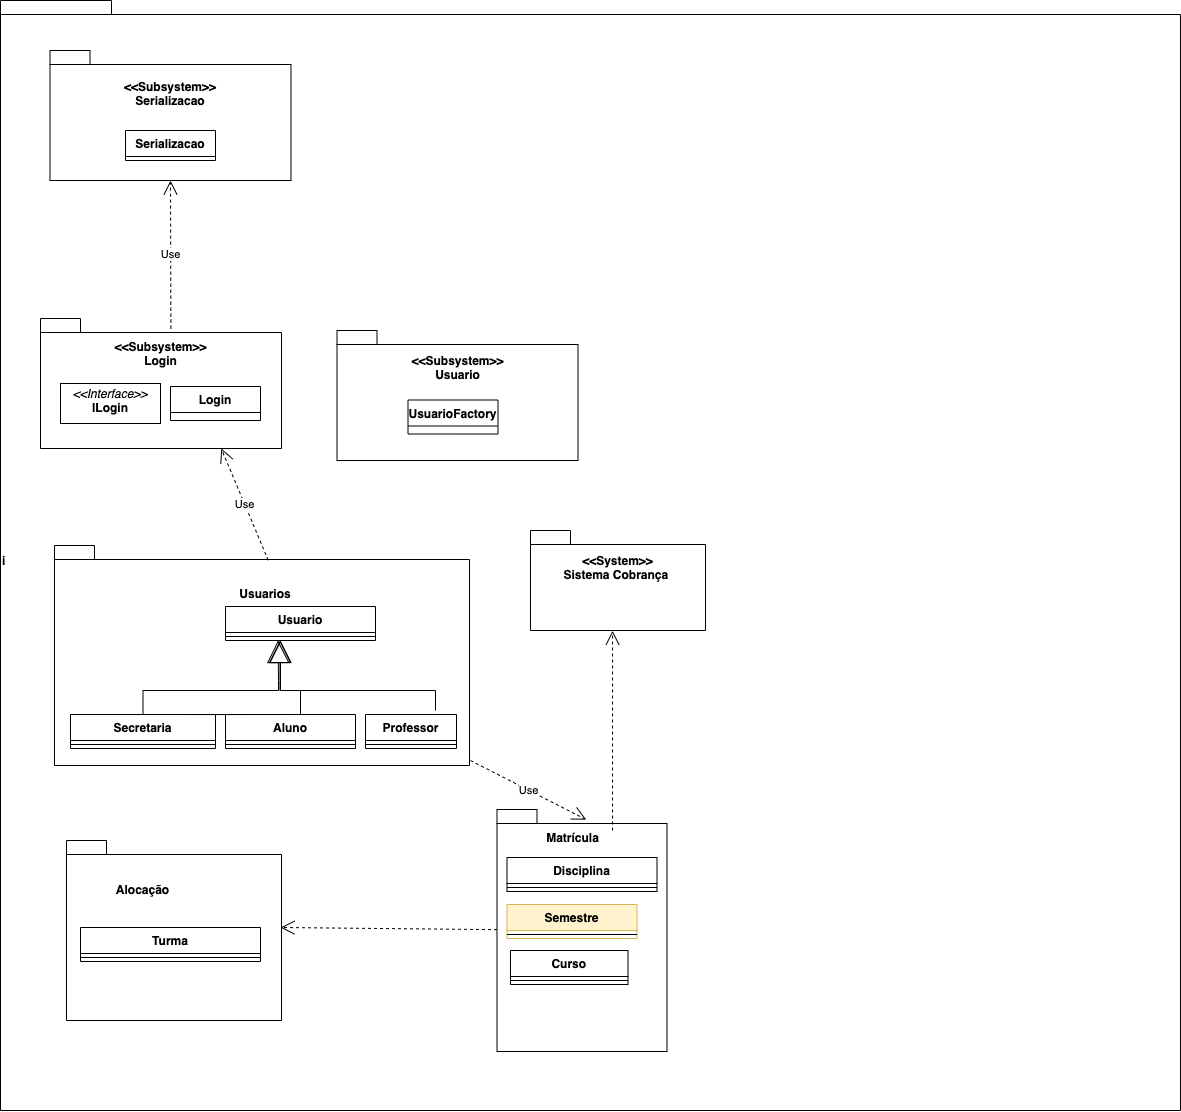

The diagram above was exported from draw.io. Its source (the exported page's mxGraphModel, read from the mxfile embedded in the PNG):
<mxGraphModel dx="1722" dy="1831" grid="1" gridSize="10" guides="1" tooltips="1" connect="1" arrows="1" fold="1" page="1" pageScale="1" pageWidth="827" pageHeight="1169" math="0" shadow="0">
  <root>
    <mxCell id="0" />
    <mxCell id="1" parent="0" />
    <mxCell id="lThGbVFxKA3Y6_PsWOjh-1" value="i" style="shape=folder;fontStyle=1;spacingTop=10;tabWidth=40;tabHeight=14;tabPosition=left;html=1;align=left;" parent="1" vertex="1">
      <mxGeometry x="70" y="-180" width="1180" height="1110" as="geometry" />
    </mxCell>
    <mxCell id="lThGbVFxKA3Y6_PsWOjh-5" value="" style="shape=folder;fontStyle=1;spacingTop=10;tabWidth=40;tabHeight=14;tabPosition=left;html=1;" parent="1" vertex="1">
      <mxGeometry x="600" y="350" width="175" height="100" as="geometry" />
    </mxCell>
    <mxCell id="lThGbVFxKA3Y6_PsWOjh-6" value="&lt;&lt;System&gt;&gt;&#10;Sistema Cobrança " style="text;align=center;fontStyle=1;verticalAlign=middle;spacingLeft=3;spacingRight=3;strokeColor=none;rotatable=0;points=[[0,0.5],[1,0.5]];portConstraint=eastwest;" parent="1" vertex="1">
      <mxGeometry x="647.5" y="374" width="80" height="26" as="geometry" />
    </mxCell>
    <mxCell id="lThGbVFxKA3Y6_PsWOjh-7" value="" style="shape=folder;fontStyle=1;spacingTop=10;tabWidth=40;tabHeight=14;tabPosition=left;html=1;" parent="1" vertex="1">
      <mxGeometry x="110" y="138" width="241" height="130" as="geometry" />
    </mxCell>
    <mxCell id="lThGbVFxKA3Y6_PsWOjh-8" value="&lt;&lt;Subsystem&gt;&gt;&#10; Login " style="text;align=center;fontStyle=1;verticalAlign=middle;spacingLeft=3;spacingRight=3;strokeColor=none;rotatable=0;points=[[0,0.5],[1,0.5]];portConstraint=eastwest;" parent="1" vertex="1">
      <mxGeometry x="190.5" y="160" width="80" height="26" as="geometry" />
    </mxCell>
    <mxCell id="lThGbVFxKA3Y6_PsWOjh-9" value="Login" style="swimlane;fontStyle=1;align=center;verticalAlign=top;childLayout=stackLayout;horizontal=1;startSize=26;horizontalStack=0;resizeParent=1;resizeParentMax=0;resizeLast=0;collapsible=1;marginBottom=0;" parent="1" vertex="1">
      <mxGeometry x="240" y="206" width="90" height="34" as="geometry" />
    </mxCell>
    <mxCell id="lThGbVFxKA3Y6_PsWOjh-13" value="&lt;p style=&quot;margin: 0px ; margin-top: 4px ; text-align: center&quot;&gt;&lt;i&gt;&amp;lt;&amp;lt;Interface&amp;gt;&amp;gt;&lt;/i&gt;&lt;br&gt;&lt;b&gt;ILogin&lt;/b&gt;&lt;/p&gt;&lt;p style=&quot;margin: 0px ; margin-left: 4px&quot;&gt;&lt;br&gt;&lt;/p&gt;&lt;hr size=&quot;1&quot;&gt;&lt;p style=&quot;margin: 0px ; margin-left: 4px&quot;&gt;&lt;br&gt;&lt;/p&gt;" style="verticalAlign=top;align=left;overflow=fill;fontSize=12;fontFamily=Helvetica;html=1;" parent="1" vertex="1">
      <mxGeometry x="130" y="203" width="100" height="40" as="geometry" />
    </mxCell>
    <mxCell id="lThGbVFxKA3Y6_PsWOjh-18" value="" style="shape=folder;fontStyle=1;spacingTop=10;tabWidth=40;tabHeight=14;tabPosition=left;html=1;" parent="1" vertex="1">
      <mxGeometry x="124" y="365" width="415" height="220" as="geometry" />
    </mxCell>
    <mxCell id="lThGbVFxKA3Y6_PsWOjh-19" value="Usuarios" style="text;align=center;fontStyle=1;verticalAlign=middle;spacingLeft=3;spacingRight=3;strokeColor=none;rotatable=0;points=[[0,0.5],[1,0.5]];portConstraint=eastwest;" parent="1" vertex="1">
      <mxGeometry x="295" y="400" width="80" height="26" as="geometry" />
    </mxCell>
    <mxCell id="lThGbVFxKA3Y6_PsWOjh-20" value="Aluno" style="swimlane;fontStyle=1;align=center;verticalAlign=top;childLayout=stackLayout;horizontal=1;startSize=26;horizontalStack=0;resizeParent=1;resizeParentMax=0;resizeLast=0;collapsible=1;marginBottom=0;" parent="1" vertex="1">
      <mxGeometry x="295" y="534" width="130" height="34" as="geometry" />
    </mxCell>
    <mxCell id="lThGbVFxKA3Y6_PsWOjh-25" value="" style="line;strokeWidth=1;fillColor=none;align=left;verticalAlign=middle;spacingTop=-1;spacingLeft=3;spacingRight=3;rotatable=0;labelPosition=right;points=[];portConstraint=eastwest;" parent="lThGbVFxKA3Y6_PsWOjh-20" vertex="1">
      <mxGeometry y="26" width="130" height="8" as="geometry" />
    </mxCell>
    <mxCell id="lThGbVFxKA3Y6_PsWOjh-29" value="Usuario" style="swimlane;fontStyle=1;align=center;verticalAlign=top;childLayout=stackLayout;horizontal=1;startSize=26;horizontalStack=0;resizeParent=1;resizeParentMax=0;resizeLast=0;collapsible=1;marginBottom=0;" parent="1" vertex="1">
      <mxGeometry x="295" y="426" width="150" height="34" as="geometry" />
    </mxCell>
    <mxCell id="lThGbVFxKA3Y6_PsWOjh-33" value="" style="line;strokeWidth=1;fillColor=none;align=left;verticalAlign=middle;spacingTop=-1;spacingLeft=3;spacingRight=3;rotatable=0;labelPosition=right;points=[];portConstraint=eastwest;" parent="lThGbVFxKA3Y6_PsWOjh-29" vertex="1">
      <mxGeometry y="26" width="150" height="8" as="geometry" />
    </mxCell>
    <mxCell id="lThGbVFxKA3Y6_PsWOjh-43" style="edgeStyle=orthogonalEdgeStyle;rounded=0;orthogonalLoop=1;jettySize=auto;html=1;entryX=0;entryY=0.787;entryDx=0;entryDy=0;entryPerimeter=0;endArrow=block;endFill=0;endSize=20;" parent="lThGbVFxKA3Y6_PsWOjh-29" source="lThGbVFxKA3Y6_PsWOjh-37" edge="1">
      <mxGeometry relative="1" as="geometry">
        <mxPoint x="-117.5" y="33.5" as="sourcePoint" />
        <mxPoint x="52.5" y="33.96199999999999" as="targetPoint" />
        <Array as="points">
          <mxPoint x="-82" y="84" />
          <mxPoint x="53" y="84" />
          <mxPoint x="53" y="74" />
        </Array>
      </mxGeometry>
    </mxCell>
    <mxCell id="lThGbVFxKA3Y6_PsWOjh-34" value="Professor" style="swimlane;fontStyle=1;align=center;verticalAlign=top;childLayout=stackLayout;horizontal=1;startSize=26;horizontalStack=0;resizeParent=1;resizeParentMax=0;resizeLast=0;collapsible=1;marginBottom=0;" parent="1" vertex="1">
      <mxGeometry x="435" y="534" width="91" height="34" as="geometry" />
    </mxCell>
    <mxCell id="lThGbVFxKA3Y6_PsWOjh-35" value="" style="line;strokeWidth=1;fillColor=none;align=left;verticalAlign=middle;spacingTop=-1;spacingLeft=3;spacingRight=3;rotatable=0;labelPosition=right;points=[];portConstraint=eastwest;" parent="lThGbVFxKA3Y6_PsWOjh-34" vertex="1">
      <mxGeometry y="26" width="91" height="8" as="geometry" />
    </mxCell>
    <mxCell id="lThGbVFxKA3Y6_PsWOjh-37" value="Secretaria" style="swimlane;fontStyle=1;align=center;verticalAlign=top;childLayout=stackLayout;horizontal=1;startSize=26;horizontalStack=0;resizeParent=1;resizeParentMax=0;resizeLast=0;collapsible=1;marginBottom=0;" parent="1" vertex="1">
      <mxGeometry x="140" y="534" width="145" height="34" as="geometry" />
    </mxCell>
    <mxCell id="lThGbVFxKA3Y6_PsWOjh-38" value="" style="line;strokeWidth=1;fillColor=none;align=left;verticalAlign=middle;spacingTop=-1;spacingLeft=3;spacingRight=3;rotatable=0;labelPosition=right;points=[];portConstraint=eastwest;" parent="lThGbVFxKA3Y6_PsWOjh-37" vertex="1">
      <mxGeometry y="26" width="145" height="8" as="geometry" />
    </mxCell>
    <mxCell id="lThGbVFxKA3Y6_PsWOjh-48" style="edgeStyle=orthogonalEdgeStyle;rounded=0;orthogonalLoop=1;jettySize=auto;html=1;entryX=0;entryY=0.787;entryDx=0;entryDy=0;entryPerimeter=0;endArrow=block;endFill=0;endSize=20;" parent="1" edge="1">
      <mxGeometry relative="1" as="geometry">
        <mxPoint x="260" y="534.04" as="sourcePoint" />
        <mxPoint x="349.5" y="460.002" as="targetPoint" />
        <Array as="points">
          <mxPoint x="370" y="534" />
          <mxPoint x="370" y="510" />
          <mxPoint x="350" y="510" />
        </Array>
      </mxGeometry>
    </mxCell>
    <mxCell id="lThGbVFxKA3Y6_PsWOjh-53" style="edgeStyle=orthogonalEdgeStyle;rounded=0;orthogonalLoop=1;jettySize=auto;html=1;endArrow=block;endFill=0;endSize=20;" parent="1" edge="1">
      <mxGeometry relative="1" as="geometry">
        <mxPoint x="350" y="460" as="targetPoint" />
        <mxPoint x="505" y="530" as="sourcePoint" />
        <Array as="points">
          <mxPoint x="505" y="510" />
          <mxPoint x="350" y="510" />
        </Array>
      </mxGeometry>
    </mxCell>
    <mxCell id="lThGbVFxKA3Y6_PsWOjh-54" value="" style="shape=folder;fontStyle=1;spacingTop=10;tabWidth=40;tabHeight=14;tabPosition=left;html=1;" parent="1" vertex="1">
      <mxGeometry x="566.5" y="629" width="170" height="242" as="geometry" />
    </mxCell>
    <mxCell id="lThGbVFxKA3Y6_PsWOjh-55" value="Disciplina" style="swimlane;fontStyle=1;align=center;verticalAlign=top;childLayout=stackLayout;horizontal=1;startSize=26;horizontalStack=0;resizeParent=1;resizeParentMax=0;resizeLast=0;collapsible=1;marginBottom=0;" parent="1" vertex="1">
      <mxGeometry x="576.5" y="677" width="150" height="34" as="geometry" />
    </mxCell>
    <mxCell id="lThGbVFxKA3Y6_PsWOjh-62" value="" style="line;strokeWidth=1;fillColor=none;align=left;verticalAlign=middle;spacingTop=-1;spacingLeft=3;spacingRight=3;rotatable=0;labelPosition=right;points=[];portConstraint=eastwest;" parent="lThGbVFxKA3Y6_PsWOjh-55" vertex="1">
      <mxGeometry y="26" width="150" height="8" as="geometry" />
    </mxCell>
    <mxCell id="lThGbVFxKA3Y6_PsWOjh-65" value="Matrícula" style="text;align=center;fontStyle=1;verticalAlign=middle;spacingLeft=3;spacingRight=3;strokeColor=none;rotatable=0;points=[[0,0.5],[1,0.5]];portConstraint=eastwest;" parent="1" vertex="1">
      <mxGeometry x="602.5" y="644" width="80" height="26" as="geometry" />
    </mxCell>
    <mxCell id="lThGbVFxKA3Y6_PsWOjh-66" value="Semestre" style="swimlane;fontStyle=1;align=center;verticalAlign=top;childLayout=stackLayout;horizontal=1;startSize=26;horizontalStack=0;resizeParent=1;resizeParentMax=0;resizeLast=0;collapsible=1;marginBottom=0;fillColor=#fff2cc;strokeColor=#d6b656;" parent="1" vertex="1">
      <mxGeometry x="576.5" y="724" width="130" height="34" as="geometry" />
    </mxCell>
    <mxCell id="lThGbVFxKA3Y6_PsWOjh-70" value="" style="line;strokeWidth=1;fillColor=none;align=left;verticalAlign=middle;spacingTop=-1;spacingLeft=3;spacingRight=3;rotatable=0;labelPosition=right;points=[];portConstraint=eastwest;" parent="lThGbVFxKA3Y6_PsWOjh-66" vertex="1">
      <mxGeometry y="26" width="130" height="8" as="geometry" />
    </mxCell>
    <mxCell id="lThGbVFxKA3Y6_PsWOjh-73" value="&lt;span style=&quot;color: rgba(0 , 0 , 0 , 0) ; font-family: monospace ; font-size: 0px ; font-weight: 400&quot;&gt;%3CmxGraphModel%3E%3Croot%3E%3CmxCell%20id%3D%220%22%2F%3E%3CmxCell%20id%3D%221%22%20parent%3D%220%22%2F%3E%3CmxCell%20id%3D%222%22%20value%3D%22Curso%22%20style%3D%22swimlane%3BfontStyle%3D1%3Balign%3Dcenter%3BverticalAlign%3Dtop%3BchildLayout%3DstackLayout%3Bhorizontal%3D1%3BstartSize%3D26%3BhorizontalStack%3D0%3BresizeParent%3D1%3BresizeParentMax%3D0%3BresizeLast%3D0%3Bcollapsible%3D1%3BmarginBottom%3D0%3B%22%20vertex%3D%221%22%20parent%3D%221%22%3E%3CmxGeometry%20x%3D%22480%22%20y%3D%22330%22%20width%3D%22270%22%20height%3D%22190%22%20as%3D%22geometry%22%2F%3E%3C%2FmxCell%3E%3CmxCell%20id%3D%223%22%20value%3D%22-%20nome%3A%20String%22%20style%3D%22text%3BstrokeColor%3Dnone%3BfillColor%3Dnone%3Balign%3Dleft%3BverticalAlign%3Dtop%3BspacingLeft%3D4%3BspacingRight%3D4%3Boverflow%3Dhidden%3Brotatable%3D0%3Bpoints%3D%5B%5B0%2C0.5%5D%2C%5B1%2C0.5%5D%5D%3BportConstraint%3Deastwest%3B%22%20vertex%3D%221%22%20parent%3D%222%22%3E%3CmxGeometry%20y%3D%2226%22%20width%3D%22270%22%20height%3D%2226%22%20as%3D%22geometry%22%2F%3E%3C%2FmxCell%3E%3CmxCell%20id%3D%224%22%20value%3D%22-%20num_creditos%3A%20int%22%20style%3D%22text%3BstrokeColor%3Dnone%3BfillColor%3Dnone%3Balign%3Dleft%3BverticalAlign%3Dtop%3BspacingLeft%3D4%3BspacingRight%3D4%3Boverflow%3Dhidden%3Brotatable%3D0%3Bpoints%3D%5B%5B0%2C0.5%5D%2C%5B1%2C0.5%5D%5D%3BportConstraint%3Deastwest%3B%22%20vertex%3D%221%22%20parent%3D%222%22%3E%3CmxGeometry%20y%3D%2252%22%20width%3D%22270%22%20height%3D%2226%22%20as%3D%22geometry%22%2F%3E%3C%2FmxCell%3E%3CmxCell%20id%3D%225%22%20value%3D%22-%20disciplinas%3A%20List%26lt%3BDisciplinas%26gt%3B%22%20style%3D%22text%3BstrokeColor%3Dnone%3BfillColor%3Dnone%3Balign%3Dleft%3BverticalAlign%3Dtop%3BspacingLeft%3D4%3BspacingRight%3D4%3Boverflow%3Dhidden%3Brotatable%3D0%3Bpoints%3D%5B%5B0%2C0.5%5D%2C%5B1%2C0.5%5D%5D%3BportConstraint%3Deastwest%3B%22%20vertex%3D%221%22%20parent%3D%222%22%3E%3CmxGeometry%20y%3D%2278%22%20width%3D%22270%22%20height%3D%2226%22%20as%3D%22geometry%22%2F%3E%3C%2FmxCell%3E%3CmxCell%20id%3D%226%22%20value%3D%22%22%20style%3D%22line%3BstrokeWidth%3D1%3BfillColor%3Dnone%3Balign%3Dleft%3BverticalAlign%3Dmiddle%3BspacingTop%3D-1%3BspacingLeft%3D3%3BspacingRight%3D3%3Brotatable%3D0%3BlabelPosition%3Dright%3Bpoints%3D%5B%5D%3BportConstraint%3Deastwest%3B%22%20vertex%3D%221%22%20parent%3D%222%22%3E%3CmxGeometry%20y%3D%22104%22%20width%3D%22270%22%20height%3D%228%22%20as%3D%22geometry%22%2F%3E%3C%2FmxCell%3E%3CmxCell%20id%3D%227%22%20value%3D%22%2B%20removerDisciplina(id_disciplina%3A%20int)%3A%20void%22%20style%3D%22text%3BstrokeColor%3Dnone%3BfillColor%3Dnone%3Balign%3Dleft%3BverticalAlign%3Dtop%3BspacingLeft%3D4%3BspacingRight%3D4%3Boverflow%3Dhidden%3Brotatable%3D0%3Bpoints%3D%5B%5B0%2C0.5%5D%2C%5B1%2C0.5%5D%5D%3BportConstraint%3Deastwest%3B%22%20vertex%3D%221%22%20parent%3D%222%22%3E%3CmxGeometry%20y%3D%22112%22%20width%3D%22270%22%20height%3D%2226%22%20as%3D%22geometry%22%2F%3E%3C%2FmxCell%3E%3CmxCell%20id%3D%228%22%20value%3D%22%2B%20cadastrarDisciplina(id_disciplina%3A%20int)%3A%20void%22%20style%3D%22text%3BstrokeColor%3Dnone%3BfillColor%3Dnone%3Balign%3Dleft%3BverticalAlign%3Dtop%3BspacingLeft%3D4%3BspacingRight%3D4%3Boverflow%3Dhidden%3Brotatable%3D0%3Bpoints%3D%5B%5B0%2C0.5%5D%2C%5B1%2C0.5%5D%5D%3BportConstraint%3Deastwest%3B%22%20vertex%3D%221%22%20parent%3D%222%22%3E%3CmxGeometry%20y%3D%22138%22%20width%3D%22270%22%20height%3D%2226%22%20as%3D%22geometry%22%2F%3E%3C%2FmxCell%3E%3CmxCell%20id%3D%229%22%20value%3D%22%2B%C2%A0verificalimiteCreditoDisciplinaCurso()%3A%20bool%22%20style%3D%22text%3BstrokeColor%3Dnone%3BfillColor%3Dnone%3Balign%3Dleft%3BverticalAlign%3Dtop%3BspacingLeft%3D4%3BspacingRight%3D4%3Boverflow%3Dhidden%3Brotatable%3D0%3Bpoints%3D%5B%5B0%2C0.5%5D%2C%5B1%2C0.5%5D%5D%3BportConstraint%3Deastwest%3B%22%20vertex%3D%221%22%20parent%3D%222%22%3E%3CmxGeometry%20y%3D%22164%22%20width%3D%22270%22%20height%3D%2226%22%20as%3D%22geometry%22%2F%3E%3C%2FmxCell%3E%3C%2Froot%3E%3C%2FmxGraphModel%3E&lt;/span&gt;" style="shape=folder;fontStyle=1;spacingTop=10;tabWidth=40;tabHeight=14;tabPosition=left;html=1;" parent="1" vertex="1">
      <mxGeometry x="136" y="660" width="215" height="180" as="geometry" />
    </mxCell>
    <mxCell id="lThGbVFxKA3Y6_PsWOjh-74" value="Curso" style="swimlane;fontStyle=1;align=center;verticalAlign=top;childLayout=stackLayout;horizontal=1;startSize=26;horizontalStack=0;resizeParent=1;resizeParentMax=0;resizeLast=0;collapsible=1;marginBottom=0;" parent="1" vertex="1">
      <mxGeometry x="580" y="770" width="117.5" height="34" as="geometry" />
    </mxCell>
    <mxCell id="lThGbVFxKA3Y6_PsWOjh-78" value="" style="line;strokeWidth=1;fillColor=none;align=left;verticalAlign=middle;spacingTop=-1;spacingLeft=3;spacingRight=3;rotatable=0;labelPosition=right;points=[];portConstraint=eastwest;" parent="lThGbVFxKA3Y6_PsWOjh-74" vertex="1">
      <mxGeometry y="26" width="117.5" height="8" as="geometry" />
    </mxCell>
    <mxCell id="lThGbVFxKA3Y6_PsWOjh-82" value="Turma" style="swimlane;fontStyle=1;align=center;verticalAlign=top;childLayout=stackLayout;horizontal=1;startSize=26;horizontalStack=0;resizeParent=1;resizeParentMax=0;resizeLast=0;collapsible=1;marginBottom=0;" parent="1" vertex="1">
      <mxGeometry x="150" y="747" width="180" height="34" as="geometry" />
    </mxCell>
    <mxCell id="lThGbVFxKA3Y6_PsWOjh-83" value="" style="line;strokeWidth=1;fillColor=none;align=left;verticalAlign=middle;spacingTop=-1;spacingLeft=3;spacingRight=3;rotatable=0;labelPosition=right;points=[];portConstraint=eastwest;" parent="lThGbVFxKA3Y6_PsWOjh-82" vertex="1">
      <mxGeometry y="26" width="180" height="8" as="geometry" />
    </mxCell>
    <mxCell id="lThGbVFxKA3Y6_PsWOjh-84" value="Alocação" style="text;align=center;fontStyle=1;verticalAlign=middle;spacingLeft=3;spacingRight=3;strokeColor=none;rotatable=0;points=[[0,0.5],[1,0.5]];portConstraint=eastwest;" parent="1" vertex="1">
      <mxGeometry x="174" y="694" width="77" height="30" as="geometry" />
    </mxCell>
    <mxCell id="lThGbVFxKA3Y6_PsWOjh-85" value="Use" style="endArrow=open;endSize=12;dashed=1;html=1;exitX=0.515;exitY=0.067;exitDx=0;exitDy=0;exitPerimeter=0;entryX=0.75;entryY=1;entryDx=0;entryDy=0;entryPerimeter=0;" parent="1" source="lThGbVFxKA3Y6_PsWOjh-18" target="lThGbVFxKA3Y6_PsWOjh-7" edge="1">
      <mxGeometry width="160" relative="1" as="geometry">
        <mxPoint x="290" y="290" as="sourcePoint" />
        <mxPoint x="450" y="290" as="targetPoint" />
      </mxGeometry>
    </mxCell>
    <mxCell id="lThGbVFxKA3Y6_PsWOjh-88" value="Use" style="endArrow=open;endSize=12;dashed=1;html=1;entryX=0.525;entryY=0.042;entryDx=0;entryDy=0;entryPerimeter=0;" parent="1" target="lThGbVFxKA3Y6_PsWOjh-54" edge="1">
      <mxGeometry width="160" relative="1" as="geometry">
        <mxPoint x="540" y="580" as="sourcePoint" />
        <mxPoint x="700" y="580" as="targetPoint" />
      </mxGeometry>
    </mxCell>
    <mxCell id="lThGbVFxKA3Y6_PsWOjh-89" value="" style="endArrow=open;endSize=12;dashed=1;html=1;" parent="1" source="lThGbVFxKA3Y6_PsWOjh-54" edge="1">
      <mxGeometry width="160" relative="1" as="geometry">
        <mxPoint x="370" y="685" as="sourcePoint" />
        <mxPoint x="350" y="747" as="targetPoint" />
      </mxGeometry>
    </mxCell>
    <mxCell id="lThGbVFxKA3Y6_PsWOjh-92" value="" style="endArrow=open;endSize=12;dashed=1;html=1;entryX=0.469;entryY=1.002;entryDx=0;entryDy=0;entryPerimeter=0;" parent="1" target="lThGbVFxKA3Y6_PsWOjh-5" edge="1">
      <mxGeometry width="160" relative="1" as="geometry">
        <mxPoint x="682" y="650" as="sourcePoint" />
        <mxPoint x="360" y="757" as="targetPoint" />
        <Array as="points" />
      </mxGeometry>
    </mxCell>
    <mxCell id="1300ixy8k_TWYekbqN7R-1" value="" style="shape=folder;fontStyle=1;spacingTop=10;tabWidth=40;tabHeight=14;tabPosition=left;html=1;" vertex="1" parent="1">
      <mxGeometry x="119.5" y="-130" width="241" height="130" as="geometry" />
    </mxCell>
    <mxCell id="1300ixy8k_TWYekbqN7R-2" value="Serializacao" style="swimlane;fontStyle=1;align=center;verticalAlign=top;childLayout=stackLayout;horizontal=1;startSize=26;horizontalStack=0;resizeParent=1;resizeParentMax=0;resizeLast=0;collapsible=1;marginBottom=0;" vertex="1" parent="1">
      <mxGeometry x="195" y="-50" width="90" height="30" as="geometry" />
    </mxCell>
    <mxCell id="1300ixy8k_TWYekbqN7R-3" value="&lt;&lt;Subsystem&gt;&gt;&#10; Serializacao " style="text;align=center;fontStyle=1;verticalAlign=middle;spacingLeft=3;spacingRight=3;strokeColor=none;rotatable=0;points=[[0,0.5],[1,0.5]];portConstraint=eastwest;" vertex="1" parent="1">
      <mxGeometry x="200" y="-100" width="80" height="26" as="geometry" />
    </mxCell>
    <mxCell id="1300ixy8k_TWYekbqN7R-8" value="Use" style="endArrow=open;endSize=12;dashed=1;html=1;exitX=0.541;exitY=0.078;exitDx=0;exitDy=0;exitPerimeter=0;entryX=0.5;entryY=1;entryDx=0;entryDy=0;entryPerimeter=0;" edge="1" parent="1" source="lThGbVFxKA3Y6_PsWOjh-7" target="1300ixy8k_TWYekbqN7R-1">
      <mxGeometry width="160" relative="1" as="geometry">
        <mxPoint x="347.72500000000036" y="389.74000000000024" as="sourcePoint" />
        <mxPoint x="300.7500000000002" y="278" as="targetPoint" />
      </mxGeometry>
    </mxCell>
    <mxCell id="1300ixy8k_TWYekbqN7R-9" value="" style="shape=folder;fontStyle=1;spacingTop=10;tabWidth=40;tabHeight=14;tabPosition=left;html=1;" vertex="1" parent="1">
      <mxGeometry x="406.5" y="150" width="241" height="130" as="geometry" />
    </mxCell>
    <mxCell id="1300ixy8k_TWYekbqN7R-10" value="&lt;&lt;Subsystem&gt;&gt;&#10;Usuario" style="text;align=center;fontStyle=1;verticalAlign=middle;spacingLeft=3;spacingRight=3;strokeColor=none;rotatable=0;points=[[0,0.5],[1,0.5]];portConstraint=eastwest;" vertex="1" parent="1">
      <mxGeometry x="487.5" y="173.5" width="80" height="26" as="geometry" />
    </mxCell>
    <mxCell id="1300ixy8k_TWYekbqN7R-11" value="UsuarioFactory" style="swimlane;fontStyle=1;align=center;verticalAlign=top;childLayout=stackLayout;horizontal=1;startSize=26;horizontalStack=0;resizeParent=1;resizeParentMax=0;resizeLast=0;collapsible=1;marginBottom=0;" vertex="1" parent="1">
      <mxGeometry x="477.5" y="219.5" width="90" height="34" as="geometry" />
    </mxCell>
  </root>
</mxGraphModel>